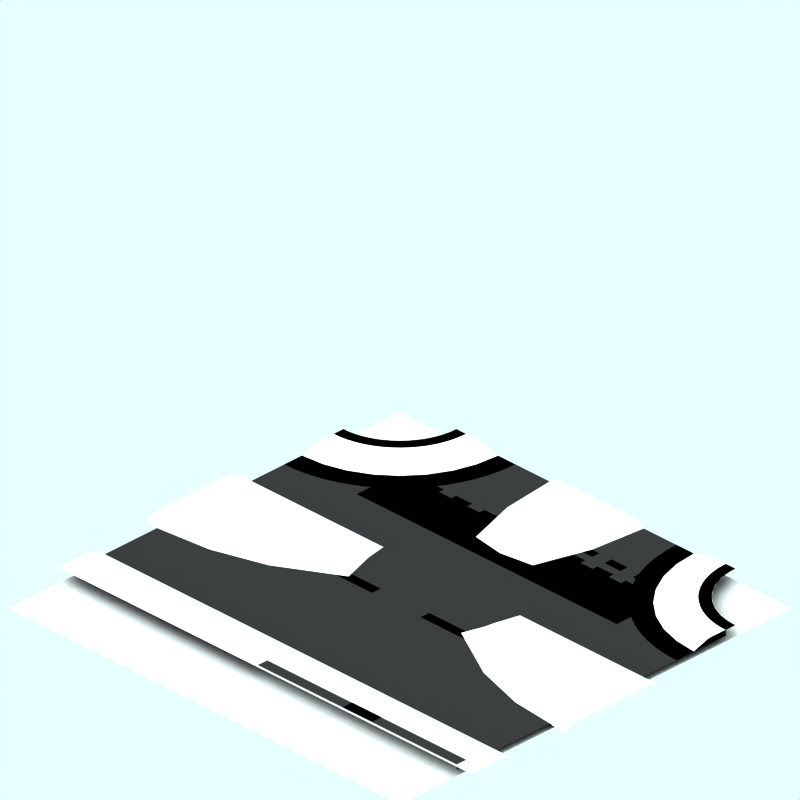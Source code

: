 # Source: new.blend  (saved by Blender 2.42.0; exported with 4.5.12 LTS)
import bpy
from mathutils import Matrix  # noqa: F401  (used for matrix-valued properties, if any)

bpy.ops.wm.read_factory_settings(use_empty=True)
scene = bpy.context.scene
scene.name = 'Scene'

# ---- collections
col_collection_1 = bpy.data.collections.new('Collection 1'); scene.collection.children.link(col_collection_1)
col_collection_2 = bpy.data.collections.new('Collection 2'); scene.collection.children.link(col_collection_2)
col_collection_2.hide_render = True
col_collection_2.hide_viewport = True
col_collection_3 = bpy.data.collections.new('Collection 3'); scene.collection.children.link(col_collection_3)

# ---- materials (node trees are filled in below, after node groups)
mat_snow_001 = bpy.data.materials.new('Snow.001')
mat_snow_001.alpha_threshold = 0.0
mat_snow_001.preview_render_type = 'FLAT'
mat_snow_001.roughness = 0.5
mat_snow_001.line_color = (0.0, 0.0, 0.0, 1.0)
mat_snow = bpy.data.materials.new('Snow')
mat_snow.alpha_threshold = 0.0
mat_snow.preview_render_type = 'FLAT'
mat_snow.roughness = 0.5
mat_snow.line_color = (0.0, 0.0, 0.0, 1.0)
mat_interior = bpy.data.materials.new('Interior')
mat_interior.alpha_threshold = 0.0
mat_interior.preview_render_type = 'CUBE'
mat_interior.diffuse_color = (0.0001, 9.999e-05, 9.999e-05, 1.0)
mat_interior.specular_color = (1.0, 0.9999, 0.9999)
mat_interior.roughness = 0.5
mat_interior.line_color = (0.0, 0.0, 0.0, 1.0)
mat_markiing1 = bpy.data.materials.new('Markiing1')
mat_markiing1.alpha_threshold = 0.0
mat_markiing1.preview_render_type = 'CUBE'
mat_markiing1.diffuse_color = (1.0, 0.9999, 0.9999, 1.0)
mat_markiing1.specular_color = (1.0, 0.9999, 0.9999)
mat_markiing1.roughness = 0.5
mat_markiing1.line_color = (0.0, 0.0, 0.0, 1.0)
mat_pavings = bpy.data.materials.new('Pavings')
mat_pavings.alpha_threshold = 0.0
mat_pavings.preview_render_type = 'CUBE'
mat_pavings.diffuse_color = (0.16, 0.16, 0.16, 1.0)
mat_pavings.specular_color = (1.0, 0.9999, 0.9999)
mat_pavings.roughness = 0.5
mat_pavings.line_color = (0.0, 0.0, 0.0, 1.0)
mat_pavingsdark = bpy.data.materials.new('PavingsDark')
mat_pavingsdark.alpha_threshold = 0.0
mat_pavingsdark.preview_render_type = 'CUBE'
mat_pavingsdark.diffuse_color = (0.16, 0.16, 0.16, 1.0)
mat_pavingsdark.specular_color = (1.0, 0.9999, 0.9999)
mat_pavingsdark.roughness = 0.5
mat_pavingsdark.line_color = (0.0, 0.0, 0.0, 1.0)
mat_tarmac = bpy.data.materials.new('Tarmac')
mat_tarmac.alpha_threshold = 0.0
mat_tarmac.preview_render_type = 'CUBE'
mat_tarmac.diffuse_color = (0.16, 0.16, 0.16, 1.0)
mat_tarmac.specular_color = (1.0, 0.9999, 0.9999)
mat_tarmac.roughness = 0.5
mat_tarmac.line_color = (0.0, 0.0, 0.0, 1.0)
mat_transparent = bpy.data.materials.new('Transparent')
mat_transparent.alpha_threshold = 0.0
mat_transparent.preview_render_type = 'FLAT'
mat_transparent.roughness = 0.5
mat_metal = bpy.data.materials.new('Metal')
mat_metal.alpha_threshold = 0.0
mat_metal.preview_render_type = 'CUBE'
mat_metal.diffuse_color = (0.4649, 0.4648, 0.4648, 1.0)
mat_metal.specular_color = (1.0, 0.9999, 0.9999)
mat_metal.roughness = 0.5
mat_metal.line_color = (0.0, 0.0, 0.0, 1.0)

# ---- material node trees

# ---- world
world_world = bpy.data.worlds.new('World'); scene.world = world_world
world_world.color = (0.9059, 1.0, 1.0)
world_world.use_sun_shadow = False
world_world.sun_shadow_jitter_overblur = 0.0
world_world.cycles.sampling_method = 'MANUAL'
world_world.cycles.sample_map_resolution = 256

# ---- cameras
cam_camera_001 = bpy.data.cameras.new('Camera.001')
cam_camera_001.type = 'ORTHO'
cam_camera_001.passepartout_alpha = 0.2
cam_camera_001.clip_end = 100.0
cam_camera_001.lens = 35.0
cam_camera_001.ortho_scale = 12.0
cam_camera_001.display_size = 5.91
cam_camera_001.show_passepartout = False
cam_camera_001.show_safe_areas = True
cam_camera_001.dof.focus_distance = 0.0
cam_camera_001.dof.aperture_fstop = 128.0

# ---- lights
light_lamp = bpy.data.lights.new('Lamp', 'SUN')
light_lamp.transmission_factor = 0.0
light_lamp.angle = 1.571
light_lamp.energy = 0.028
light_lamp.shadow_buffer_clip_start = 0.5
light_lamp.shadow_soft_size = 1.0
light_lamp.shadow_cascade_max_distance = 1000.0
light_lamp.cycles.use_multiple_importance_sampling = False

# ---- meshes
me_circle_007 = bpy.data.meshes.new('Circle.007')
me_circle_007.from_pydata([(-0.6979, -2.469, 250.0), (-0.9909, -3.435, 250.0), (-1.09, -4.44, 250.0), (-0.5132, -2.546, 250.1), (-0.7949, -3.474, 250.1), (-0.89, -4.44, 250.1), (-0.09, -1.379, 250.0), (0.5179, -1.569, 250.0), (0.9109, -1.635, 250.0), (0.9099, -4.44, 250.0), (-0.09, -1.59, 250.1), (0.3332, -1.646, 250.1), (0.7149, -1.774, 250.1), (0.71, -4.44, 250.1)], [], [(0, 6, 10, 3), (1, 0, 3, 4), (2, 1, 4, 5), (7, 6, 10, 11), (8, 7, 11, 12), (9, 8, 12, 13), (4, 12, 13, 5), (3, 11, 12, 4), (3, 10, 11)])
me_circle_007.materials.append(mat_snow_001)
me_circle_007.use_remesh_preserve_volume = False
me_circle_007.use_remesh_preserve_attributes = False
me_circle_007.use_mirror_vertex_groups = False
me_circle_007.update()
me_circle_005 = bpy.data.meshes.new('Circle.005')
me_circle_005.from_pydata([(-0.6979, -2.089, 250.0), (-0.9909, -3.055, 250.0), (-1.09, -4.06, 250.0), (-0.5132, -2.166, 250.1), (-0.7949, -3.094, 250.1), (-0.89, -4.06, 250.1), (-0.09, -0.999, 250.0), (0.5179, -1.189, 250.0), (0.9109, -1.255, 250.0), (0.9099, -4.06, 250.0), (-0.09, -1.21, 250.1), (0.3332, -1.266, 250.1), (0.7149, -1.394, 250.1), (0.71, -4.06, 250.1)], [], [(0, 6, 10, 3), (1, 0, 3, 4), (2, 1, 4, 5), (7, 6, 10, 11), (8, 7, 11, 12), (9, 8, 12, 13), (4, 12, 13, 5), (3, 11, 12, 4), (3, 10, 11)])
me_circle_005.materials.append(mat_snow_001)
me_circle_005.use_remesh_preserve_volume = False
me_circle_005.use_remesh_preserve_attributes = False
me_circle_005.use_mirror_vertex_groups = False
me_circle_005.update()
me_cube_002 = bpy.data.meshes.new('Cube.002')
me_cube_002.from_pydata([(0.912, 250.0, 4.25), (-1.088, 250.0, 4.25), (-0.888, 250.1, 4.25), (0.712, 250.1, 4.25), (0.712, 250.1, 4.55), (0.912, 250.0, 4.55), (-1.088, 250.0, 4.55), (-0.888, 250.1, 4.55)], [], [(4, 7, 6, 5), (5, 0, 3, 4), (0, 5, 6, 1), (1, 6, 7, 2), (4, 3, 2, 7)])
me_cube_002.materials.append(mat_snow)
me_cube_002.use_remesh_preserve_volume = False
me_cube_002.use_remesh_preserve_attributes = False
me_cube_002.use_mirror_vertex_groups = False
me_cube_002.update()
me_circle_004 = bpy.data.meshes.new('Circle.004')
me_circle_004.from_pydata([(-2.589, -2.589, 250.0), (-2.33, -2.904, 250.0), (-2.138, -3.264, 250.0), (-2.02, -3.654, 250.0), (-1.98, -4.06, 250.0), (-4.06, -1.98, 250.0), (-3.654, -2.02, 250.0), (-3.264, -2.138, 250.0), (-2.904, -2.33, 250.0), (-2.815, -2.815, 250.1), (-2.597, -3.082, 250.1), (-2.434, -3.386, 250.1), (-2.334, -3.717, 250.1), (-2.3, -4.06, 250.1), (-4.06, -2.3, 250.1), (-3.717, -2.334, 250.1), (-3.386, -2.434, 250.1), (-3.082, -2.597, 250.1), (-3.064, -3.394, 250.1), (-3.213, -3.213, 250.1), (-2.953, -3.601, 250.1), (-2.885, -3.826, 250.1), (-2.862, -4.06, 250.1), (-4.06, -2.862, 250.1), (-3.826, -2.885, 250.1), (-3.601, -2.953, 250.1), (-3.394, -3.064, 250.1)], [], [(1, 0, 9, 10), (2, 1, 10, 11), (3, 2, 11, 12), (4, 3, 12, 13), (6, 5, 14, 15), (7, 6, 15, 16), (8, 7, 16, 17), (8, 0, 9, 17), (10, 9, 19, 18), (11, 10, 18, 20), (12, 11, 20, 21), (13, 12, 21, 22), (15, 14, 23, 24), (16, 15, 24, 25), (17, 16, 25, 26), (17, 9, 19, 26)])
me_circle_004.materials.append(mat_snow)
me_circle_004.use_remesh_preserve_volume = False
me_circle_004.use_remesh_preserve_attributes = False
me_circle_004.use_mirror_vertex_groups = False
me_circle_004.update()
me_cube_001 = bpy.data.meshes.new('Cube.001')
me_cube_001.from_pydata([(-2.198, 250.0, -4.2), (-3.098, 250.1, -4.2), (-2.398, 250.1, -4.2), (-2.398, 250.1, 4.55), (-2.198, 250.0, 4.55), (-3.098, 250.1, 4.55)], [], [(4, 0, 2, 3), (3, 2, 1, 5)])
me_cube_001.materials.append(mat_snow)
me_cube_001.use_remesh_preserve_volume = False
me_cube_001.use_remesh_preserve_attributes = False
me_cube_001.use_mirror_vertex_groups = False
me_cube_001.update()
me_plane_010 = bpy.data.meshes.new('Plane.010')
me_plane_010.from_pydata([(-2.841, -2.13, 250.0), (-2.841, -2.13, 250.1), (-2.841, -2.09, 250.0), (-2.841, -2.09, 250.1), (-2.841, -2.07, 250.0), (-2.841, -2.07, 250.1), (-2.841, -2.03, 250.1), (-2.841, -2.03, 250.0), (-2.841, -2.01, 250.1), (-2.841, -2.01, 250.0), (-2.841, -1.97, 250.1), (-2.841, -1.97, 250.0), (-2.841, -1.95, 250.0), (-2.841, -1.95, 250.1), (-2.841, -1.91, 250.0), (-2.841, -1.91, 250.1), (-2.841, -1.89, 250.1), (-2.841, -1.89, 250.0), (-2.841, -1.85, 250.1), (-2.841, -1.85, 250.0), (-2.841, -2.43, 250.0), (-2.841, -2.43, 250.1), (-2.841, -2.39, 250.0), (-2.841, -2.39, 250.1), (-2.841, -2.37, 250.0), (-2.841, -2.37, 250.1), (-2.841, -2.33, 250.1), (-2.841, -2.33, 250.0), (-2.841, -2.31, 250.1), (-2.841, -2.31, 250.0), (-2.841, -2.27, 250.1), (-2.841, -2.27, 250.0), (-2.841, -2.25, 250.0), (-2.841, -2.25, 250.1), (-2.841, -2.21, 250.0), (-2.841, -2.21, 250.1), (-2.841, -2.19, 250.1), (-2.841, -2.19, 250.0), (-2.841, -2.15, 250.1), (-2.841, -2.15, 250.0)], [], [(1, 0, 2, 3), (5, 4, 7, 6), (8, 9, 11, 10), (13, 12, 14, 15), (16, 17, 19, 18), (21, 20, 22, 23), (25, 24, 27, 26), (28, 29, 31, 30), (33, 32, 34, 35), (36, 37, 39, 38)])
me_plane_010.materials.append(mat_interior)
me_plane_010.use_remesh_preserve_volume = False
me_plane_010.use_remesh_preserve_attributes = False
me_plane_010.use_mirror_vertex_groups = False
me_plane_010.update()
me_plane_003 = bpy.data.meshes.new('Plane.003')
me_plane_003.from_pydata([(-2.915, 2.962, 250.0), (-2.915, 2.627, 250.0), (-3.064, 2.627, 250.0), (-3.064, 2.962, 250.0)], [], [(0, 3, 2, 1)])
me_plane_003.materials.append(mat_markiing1)
me_plane_003.use_remesh_preserve_volume = False
me_plane_003.use_remesh_preserve_attributes = False
me_plane_003.use_mirror_vertex_groups = False
me_plane_003.update()
me_circle_001 = bpy.data.meshes.new('Circle.001')
me_circle_001.from_pydata([(-2.659, 4.251, 250.1), (-2.666, 4.113, 250.1), (-2.686, 3.978, 250.1), (-2.719, 3.844, 250.1), (-2.766, 3.715, 250.1), (-2.824, 3.591, 250.1), (-2.895, 3.473, 250.1), (-2.977, 3.363, 250.1), (-3.069, 3.261, 250.1), (-3.171, 3.169, 250.1), (-3.281, 3.087, 250.1), (-3.399, 3.016, 250.1), (-3.523, 2.957, 250.1), (-3.652, 2.911, 250.1), (-3.786, 2.878, 250.1), (-3.922, 2.858, 250.1), (-4.057, 2.853, 250.1), (-2.859, 4.251, 250.1), (-2.864, 4.134, 250.1), (-2.882, 4.017, 250.1), (-2.91, 3.903, 250.1), (-2.95, 3.792, 250.1), (-3.0, 3.686, 250.1), (-3.061, 3.585, 250.1), (-3.131, 3.49, 250.1), (-3.21, 3.403, 250.1), (-3.297, 3.324, 250.1), (-3.392, 3.254, 250.1), (-3.493, 3.193, 250.1), (-3.599, 3.143, 250.1), (-3.71, 3.103, 250.1), (-3.824, 3.075, 250.1), (-3.941, 3.057, 250.1), (-4.057, 3.054, 250.1)], [], [(1, 0, 17, 18), (1, 2, 19, 18), (3, 2, 19, 20), (4, 3, 20, 21), (5, 4, 21, 22), (6, 5, 22, 23), (7, 6, 23, 24), (8, 7, 24, 25), (9, 8, 25, 26), (10, 9, 26, 27), (11, 10, 27, 28), (12, 11, 28, 29), (13, 12, 29, 30), (14, 13, 30, 31), (15, 14, 31, 32), (16, 15, 32, 33)])
me_circle_001.materials.append(mat_pavings)
me_circle_001.use_remesh_preserve_volume = False
me_circle_001.use_remesh_preserve_attributes = False
me_circle_001.use_mirror_vertex_groups = False
me_circle_001.update()
me_circle = bpy.data.meshes.new('Circle')
me_circle.from_pydata([(-2.658, 4.258, 250.0), (-2.665, 4.121, 250.0), (-2.685, 3.985, 250.0), (-2.718, 3.852, 250.0), (-2.765, 3.722, 250.0), (-2.823, 3.598, 250.0), (-2.894, 3.48, 250.0), (-2.976, 3.37, 250.0), (-3.068, 3.268, 250.0), (-3.17, 3.176, 250.0), (-3.28, 3.094, 250.0), (-3.398, 3.023, 250.0), (-3.522, 2.965, 250.0), (-3.652, 2.918, 250.0), (-3.785, 2.885, 250.0), (-3.921, 2.865, 250.0), (-4.056, 2.861, 250.0), (-2.658, 4.258, 250.1), (-2.665, 4.121, 250.1), (-2.685, 3.985, 250.1), (-2.718, 3.852, 250.1), (-2.765, 3.722, 250.1), (-2.823, 3.598, 250.1), (-2.894, 3.48, 250.1), (-2.976, 3.37, 250.1), (-3.068, 3.268, 250.1), (-3.17, 3.176, 250.1), (-3.28, 3.094, 250.1), (-3.398, 3.023, 250.1), (-3.522, 2.965, 250.1), (-3.652, 2.918, 250.1), (-3.785, 2.885, 250.1), (-3.921, 2.865, 250.1), (-4.056, 2.861, 250.1)], [], [(1, 0, 17, 18), (2, 1, 18, 19), (3, 2, 19, 20), (4, 3, 20, 21), (5, 4, 21, 22), (6, 5, 22, 23), (7, 6, 23, 24), (8, 7, 24, 25), (9, 8, 25, 26), (10, 9, 26, 27), (11, 10, 27, 28), (12, 11, 28, 29), (13, 12, 29, 30), (14, 13, 30, 31), (15, 14, 31, 32), (16, 15, 32, 33)])
me_circle.materials.append(mat_pavingsdark)
me_circle.use_remesh_preserve_volume = False
me_circle.use_remesh_preserve_attributes = False
me_circle.use_mirror_vertex_groups = False
me_circle.update()
me_plane_036 = bpy.data.meshes.new('Plane.036')
me_plane_036.from_pydata([(-2.615, -3.038, 250.0), (-2.615, -3.373, 250.0), (-2.764, -3.273, 250.0), (-2.764, -3.038, 250.0)], [], [(0, 3, 2, 1)])
me_plane_036.materials.append(mat_markiing1)
me_plane_036.use_remesh_preserve_volume = False
me_plane_036.use_remesh_preserve_attributes = False
me_plane_036.use_mirror_vertex_groups = False
me_plane_036.update()
me_plane_035 = bpy.data.meshes.new('Plane.035')
me_plane_035.from_pydata([(-2.615, -2.438, 250.0), (-2.615, -2.773, 250.0), (-2.764, -2.773, 250.0), (-2.764, -2.438, 250.0)], [], [(0, 3, 2, 1)])
me_plane_035.materials.append(mat_markiing1)
me_plane_035.use_remesh_preserve_volume = False
me_plane_035.use_remesh_preserve_attributes = False
me_plane_035.use_mirror_vertex_groups = False
me_plane_035.update()
me_plane_034 = bpy.data.meshes.new('Plane.034')
me_plane_034.from_pydata([(-2.615, -1.838, 250.0), (-2.615, -2.173, 250.0), (-2.764, -2.173, 250.0), (-2.764, -1.838, 250.0)], [], [(0, 3, 2, 1)])
me_plane_034.materials.append(mat_markiing1)
me_plane_034.use_remesh_preserve_volume = False
me_plane_034.use_remesh_preserve_attributes = False
me_plane_034.use_mirror_vertex_groups = False
me_plane_034.update()
me_plane_033 = bpy.data.meshes.new('Plane.033')
me_plane_033.from_pydata([(-2.615, -1.238, 250.0), (-2.615, -1.573, 250.0), (-2.764, -1.573, 250.0), (-2.764, -1.238, 250.0)], [], [(0, 3, 2, 1)])
me_plane_033.materials.append(mat_markiing1)
me_plane_033.use_remesh_preserve_volume = False
me_plane_033.use_remesh_preserve_attributes = False
me_plane_033.use_mirror_vertex_groups = False
me_plane_033.update()
me_plane_032 = bpy.data.meshes.new('Plane.032')
me_plane_032.from_pydata([(-2.615, -0.6375, 250.0), (-2.615, -0.973, 250.0), (-2.764, -0.973, 250.0), (-2.764, -0.6375, 250.0)], [], [(0, 3, 2, 1)])
me_plane_032.materials.append(mat_markiing1)
me_plane_032.use_remesh_preserve_volume = False
me_plane_032.use_remesh_preserve_attributes = False
me_plane_032.use_mirror_vertex_groups = False
me_plane_032.update()
me_plane_031 = bpy.data.meshes.new('Plane.031')
me_plane_031.from_pydata([(-2.615, -0.03752, 250.0), (-2.615, -0.373, 250.0), (-2.764, -0.373, 250.0), (-2.764, -0.03752, 250.0)], [], [(0, 3, 2, 1)])
me_plane_031.materials.append(mat_markiing1)
me_plane_031.use_remesh_preserve_volume = False
me_plane_031.use_remesh_preserve_attributes = False
me_plane_031.use_mirror_vertex_groups = False
me_plane_031.update()
me_plane_030 = bpy.data.meshes.new('Plane.030')
me_plane_030.from_pydata([(-2.615, 3.562, 250.0), (-2.615, 3.227, 250.0), (-2.764, 3.227, 250.0), (-2.764, 3.362, 250.0)], [], [(0, 3, 2, 1)])
me_plane_030.materials.append(mat_markiing1)
me_plane_030.use_remesh_preserve_volume = False
me_plane_030.use_remesh_preserve_attributes = False
me_plane_030.use_mirror_vertex_groups = False
me_plane_030.update()
me_plane_028 = bpy.data.meshes.new('Plane.028')
me_plane_028.from_pydata([(-2.615, 2.962, 250.0), (-2.615, 2.627, 250.0), (-2.764, 2.627, 250.0), (-2.764, 2.962, 250.0)], [], [(0, 3, 2, 1)])
me_plane_028.materials.append(mat_markiing1)
me_plane_028.use_remesh_preserve_volume = False
me_plane_028.use_remesh_preserve_attributes = False
me_plane_028.use_mirror_vertex_groups = False
me_plane_028.update()
me_plane_027 = bpy.data.meshes.new('Plane.027')
me_plane_027.from_pydata([(-2.615, 2.362, 250.0), (-2.615, 2.027, 250.0), (-2.764, 2.027, 250.0), (-2.764, 2.362, 250.0)], [], [(0, 3, 2, 1)])
me_plane_027.materials.append(mat_markiing1)
me_plane_027.use_remesh_preserve_volume = False
me_plane_027.use_remesh_preserve_attributes = False
me_plane_027.use_mirror_vertex_groups = False
me_plane_027.update()
me_plane_026 = bpy.data.meshes.new('Plane.026')
me_plane_026.from_pydata([(-2.915, 2.362, 250.0), (-2.915, 2.027, 250.0), (-3.064, 2.027, 250.0), (-3.064, 2.362, 250.0)], [], [(0, 3, 2, 1)])
me_plane_026.materials.append(mat_markiing1)
me_plane_026.use_remesh_preserve_volume = False
me_plane_026.use_remesh_preserve_attributes = False
me_plane_026.use_mirror_vertex_groups = False
me_plane_026.update()
me_plane_025 = bpy.data.meshes.new('Plane.025')
me_plane_025.from_pydata([(-2.915, 1.762, 250.0), (-2.915, 1.427, 250.0), (-3.064, 1.427, 250.0), (-3.064, 1.762, 250.0)], [], [(0, 3, 2, 1)])
me_plane_025.materials.append(mat_markiing1)
me_plane_025.use_remesh_preserve_volume = False
me_plane_025.use_remesh_preserve_attributes = False
me_plane_025.use_mirror_vertex_groups = False
me_plane_025.update()
me_plane_024 = bpy.data.meshes.new('Plane.024')
me_plane_024.from_pydata([(-2.615, 1.762, 250.0), (-2.615, 1.427, 250.0), (-2.764, 1.427, 250.0), (-2.764, 1.762, 250.0)], [], [(0, 3, 2, 1)])
me_plane_024.materials.append(mat_markiing1)
me_plane_024.use_remesh_preserve_volume = False
me_plane_024.use_remesh_preserve_attributes = False
me_plane_024.use_mirror_vertex_groups = False
me_plane_024.update()
me_plane_023 = bpy.data.meshes.new('Plane.023')
me_plane_023.from_pydata([(-2.615, 1.162, 250.0), (-2.615, 0.827, 250.0), (-2.764, 0.827, 250.0), (-2.764, 1.162, 250.0)], [], [(0, 3, 2, 1)])
me_plane_023.materials.append(mat_markiing1)
me_plane_023.use_remesh_preserve_volume = False
me_plane_023.use_remesh_preserve_attributes = False
me_plane_023.use_mirror_vertex_groups = False
me_plane_023.update()
me_plane_022 = bpy.data.meshes.new('Plane.022')
me_plane_022.from_pydata([(-2.915, 1.162, 250.0), (-2.915, 0.827, 250.0), (-3.064, 0.827, 250.0), (-3.064, 1.162, 250.0)], [], [(0, 3, 2, 1)])
me_plane_022.materials.append(mat_markiing1)
me_plane_022.use_remesh_preserve_volume = False
me_plane_022.use_remesh_preserve_attributes = False
me_plane_022.use_mirror_vertex_groups = False
me_plane_022.update()
me_plane_021 = bpy.data.meshes.new('Plane.021')
me_plane_021.from_pydata([(-2.915, 0.5625, 250.0), (-2.915, 0.227, 250.0), (-3.064, 0.227, 250.0), (-3.064, 0.5625, 250.0)], [], [(0, 3, 2, 1)])
me_plane_021.materials.append(mat_markiing1)
me_plane_021.use_remesh_preserve_volume = False
me_plane_021.use_remesh_preserve_attributes = False
me_plane_021.use_mirror_vertex_groups = False
me_plane_021.update()
me_plane_020 = bpy.data.meshes.new('Plane.020')
me_plane_020.from_pydata([(-2.615, 0.5625, 250.0), (-2.615, 0.227, 250.0), (-2.764, 0.227, 250.0), (-2.764, 0.5625, 250.0)], [], [(0, 3, 2, 1)])
me_plane_020.materials.append(mat_markiing1)
me_plane_020.use_remesh_preserve_volume = False
me_plane_020.use_remesh_preserve_attributes = False
me_plane_020.use_mirror_vertex_groups = False
me_plane_020.update()
me_plane_002 = bpy.data.meshes.new('Plane.002')
me_plane_002.from_pydata([(0.1848, 1.662, 250.0), (0.1848, 0.627, 250.0), (0.006005, 0.627, 250.0), (0.006005, 1.662, 250.0)], [], [(0, 3, 2, 1)])
me_plane_002.materials.append(mat_markiing1)
me_plane_002.use_remesh_preserve_volume = False
me_plane_002.use_remesh_preserve_attributes = False
me_plane_002.use_mirror_vertex_groups = False
me_plane_002.update()
me_plane_001 = bpy.data.meshes.new('Plane.001')
me_plane_001.from_pydata([(0.1848, -0.4075, 250.0), (0.1848, -1.443, 250.0), (0.006005, -1.443, 250.0), (0.006005, -0.4075, 250.0)], [], [(0, 3, 2, 1)])
me_plane_001.materials.append(mat_markiing1)
me_plane_001.use_remesh_preserve_volume = False
me_plane_001.use_remesh_preserve_attributes = False
me_plane_001.use_mirror_vertex_groups = False
me_plane_001.update()
me_circle_006 = bpy.data.meshes.new('Circle.006')
me_circle_006.from_pydata([(-2.659, 4.251, 250.0), (-2.666, 4.114, 250.0), (-2.686, 3.978, 250.0), (-2.72, 3.845, 250.0), (-2.766, 3.716, 250.0), (-2.825, 3.591, 250.0), (-2.895, 3.474, 250.0), (-2.977, 3.363, 250.0), (-3.069, 3.261, 250.0), (-3.171, 3.169, 250.0), (-3.282, 3.087, 250.0), (-3.399, 3.017, 250.0), (-3.524, 2.958, 250.0), (-3.653, 2.912, 250.0), (-3.786, 2.878, 250.0), (-3.922, 2.858, 250.0), (-4.058, 2.854, 250.0), (-1.616, 4.249, 250.0), (-1.628, 4.009, 250.0), (-1.663, 3.772, 250.0), (-1.721, 3.539, 250.0), (-1.802, 3.313, 250.0), (-1.905, 3.095, 250.0), (-2.028, 2.889, 250.0), (-2.171, 2.697, 250.0), (-2.332, 2.519, 250.0), (-2.51, 2.357, 250.0), (-2.703, 2.214, 250.0), (-2.909, 2.091, 250.0), (-3.126, 1.988, 250.0), (-3.352, 1.907, 250.0), (-3.585, 1.849, 250.0), (-3.823, 1.814, 250.0), (-4.06, 1.806, 250.0)], [], [(1, 0, 17, 18), (2, 1, 18, 19), (3, 2, 19, 20), (4, 3, 20, 21), (5, 4, 21, 22), (6, 5, 22, 23), (7, 6, 23, 24), (8, 7, 24, 25), (9, 8, 25, 26), (10, 9, 26, 27), (11, 10, 27, 28), (12, 11, 28, 29), (13, 12, 29, 30), (14, 13, 30, 31), (15, 14, 31, 32), (16, 15, 32, 33)])
me_circle_006.materials.append(mat_tarmac)
me_circle_006.use_remesh_preserve_volume = False
me_circle_006.use_remesh_preserve_attributes = False
me_circle_006.use_mirror_vertex_groups = False
me_circle_006.update()
me_circle_002 = bpy.data.meshes.new('Circle.002')
me_circle_002.from_pydata([(-2.659, 4.057, 250.0), (-2.666, 3.92, 250.0), (-2.686, 3.784, 250.0), (-2.72, 3.651, 250.0), (-2.766, 3.521, 250.0), (-2.825, 3.397, 250.0), (-2.895, 3.279, 250.0), (-2.977, 3.169, 250.0), (-3.069, 3.067, 250.0), (-3.171, 2.975, 250.0), (-3.281, 2.893, 250.0), (-3.399, 2.822, 250.0), (-3.523, 2.764, 250.0), (-3.653, 2.717, 250.0), (-3.786, 2.684, 250.0), (-3.922, 2.664, 250.0), (-4.058, 2.66, 250.0), (-1.616, 4.055, 250.0), (-1.627, 3.815, 250.0), (-1.663, 3.577, 250.0), (-1.721, 3.344, 250.0), (-1.802, 3.118, 250.0), (-1.905, 2.901, 250.0), (-2.028, 2.695, 250.0), (-2.171, 2.502, 250.0), (-2.332, 2.324, 250.0), (-2.51, 2.163, 250.0), (-2.703, 2.02, 250.0), (-2.909, 1.897, 250.0), (-3.126, 1.794, 250.0), (-3.352, 1.713, 250.0), (-3.585, 1.655, 250.0), (-3.823, 1.619, 250.0), (-4.06, 1.612, 250.0)], [], [(1, 0, 17, 18), (2, 1, 18, 19), (3, 2, 19, 20), (4, 3, 20, 21), (5, 4, 21, 22), (6, 5, 22, 23), (7, 6, 23, 24), (8, 7, 24, 25), (9, 8, 25, 26), (10, 9, 26, 27), (11, 10, 27, 28), (12, 11, 28, 29), (13, 12, 29, 30), (14, 13, 30, 31), (15, 14, 31, 32), (16, 15, 32, 33)])
me_circle_002.materials.append(mat_tarmac)
me_circle_002.use_remesh_preserve_volume = False
me_circle_002.use_remesh_preserve_attributes = False
me_circle_002.use_mirror_vertex_groups = False
me_circle_002.update()
me_plane_012 = bpy.data.meshes.new('Plane.012')
me_plane_012.from_pydata([(0.1848, -2.478, 250.0), (0.1848, -3.513, 250.0), (0.006007, -3.513, 250.0), (0.006007, -2.478, 250.0)], [], [(0, 3, 2, 1)])
me_plane_012.materials.append(mat_markiing1)
me_plane_012.use_remesh_preserve_volume = False
me_plane_012.use_remesh_preserve_attributes = False
me_plane_012.use_mirror_vertex_groups = False
me_plane_012.update()
me_plane_011 = bpy.data.meshes.new('Plane.011')
me_plane_011.from_pydata([(0.1848, 3.732, 250.0), (0.1848, 2.697, 250.0), (0.006007, 2.697, 250.0), (0.006007, 3.732, 250.0)], [], [(0, 3, 2, 1)])
me_plane_011.materials.append(mat_markiing1)
me_plane_011.use_remesh_preserve_volume = False
me_plane_011.use_remesh_preserve_attributes = False
me_plane_011.use_mirror_vertex_groups = False
me_plane_011.update()
me_plane_006 = bpy.data.meshes.new('Plane.006')
me_plane_006.from_pydata([(2.85, 4.25, 250.0), (2.85, -4.06, 250.0), (-2.66, -4.06, 250.0), (-2.66, 4.25, 250.0)], [], [(0, 3, 2, 1)])
me_plane_006.materials.append(mat_tarmac)
me_plane_006.use_remesh_preserve_volume = False
me_plane_006.use_remesh_preserve_attributes = False
me_plane_006.use_mirror_vertex_groups = False
me_plane_006.update()
me_plane_005 = bpy.data.meshes.new('Plane.005')
me_plane_005.from_pydata([(4.25, 4.06, 249.9), (4.25, -4.25, 249.9), (-4.06, -4.25, 249.9), (-4.06, 4.06, 249.9)], [], [(0, 3, 2, 1)])
me_plane_005.materials.append(mat_transparent)
me_plane_005.use_remesh_preserve_volume = False
me_plane_005.use_remesh_preserve_attributes = False
me_plane_005.use_mirror_vertex_groups = False
me_plane_005.update()
me_plane_004 = bpy.data.meshes.new('Plane.004')
me_plane_004.from_pydata([(0.1822, 3.542, 250.0), (0.1822, 2.607, 250.0), (0.003417, 2.607, 250.0), (0.003417, 3.542, 250.0)], [], [(0, 3, 2, 1)])
me_plane_004.materials.append(mat_markiing1)
me_plane_004.use_remesh_preserve_volume = False
me_plane_004.use_remesh_preserve_attributes = False
me_plane_004.use_mirror_vertex_groups = False
me_plane_004.update()
me_plane = bpy.data.meshes.new('Plane')
me_plane.from_pydata([(2.848, 4.059, 250.0), (2.848, 1.749, 250.0), (-2.662, 1.749, 250.0), (-2.662, 4.059, 250.0)], [], [(0, 3, 2, 1)])
me_plane.materials.append(mat_tarmac)
me_plane.use_remesh_preserve_volume = False
me_plane.use_remesh_preserve_attributes = False
me_plane.use_mirror_vertex_groups = False
me_plane.update()
me_circle_011 = bpy.data.meshes.new('Circle.011')
me_circle_011.from_pydata([(-2.661, 4.058, 250.0), (-2.668, 3.921, 250.0), (-2.688, 3.785, 250.0), (-2.721, 3.652, 250.0), (-2.767, 3.523, 250.0), (-2.826, 3.398, 250.0), (-2.897, 3.281, 250.0), (-2.979, 3.17, 250.0), (-3.071, 3.069, 250.0), (-3.173, 2.976, 250.0), (-3.283, 2.894, 250.0), (-3.401, 2.824, 250.0), (-3.525, 2.765, 250.0), (-3.654, 2.719, 250.0), (-3.788, 2.685, 250.0), (-3.923, 2.665, 250.0), (-4.059, 2.661, 250.0), (-2.661, 4.058, 250.1), (-2.668, 3.921, 250.1), (-2.688, 3.785, 250.1), (-2.721, 3.652, 250.1), (-2.767, 3.523, 250.1), (-2.826, 3.398, 250.1), (-2.897, 3.281, 250.1), (-2.979, 3.17, 250.1), (-3.071, 3.069, 250.1), (-3.173, 2.976, 250.1), (-3.283, 2.894, 250.1), (-3.401, 2.824, 250.1), (-3.525, 2.765, 250.1), (-3.654, 2.719, 250.1), (-3.788, 2.685, 250.1), (-3.923, 2.665, 250.1), (-4.059, 2.661, 250.1)], [], [(1, 0, 17, 18), (2, 1, 18, 19), (3, 2, 19, 20), (4, 3, 20, 21), (5, 4, 21, 22), (6, 5, 22, 23), (7, 6, 23, 24), (8, 7, 24, 25), (9, 8, 25, 26), (10, 9, 26, 27), (11, 10, 27, 28), (12, 11, 28, 29), (13, 12, 29, 30), (14, 13, 30, 31), (15, 14, 31, 32), (16, 15, 32, 33)])
me_circle_011.materials.append(mat_pavingsdark)
me_circle_011.use_remesh_preserve_volume = False
me_circle_011.use_remesh_preserve_attributes = False
me_circle_011.use_mirror_vertex_groups = False
me_circle_011.update()
me_circle_010 = bpy.data.meshes.new('Circle.010')
me_circle_010.from_pydata([(-2.661, 4.058, 250.1), (-2.668, 3.921, 250.1), (-2.688, 3.785, 250.1), (-2.721, 3.652, 250.1), (-2.767, 3.523, 250.1), (-2.826, 3.398, 250.1), (-2.897, 3.281, 250.1), (-2.979, 3.17, 250.1), (-3.071, 3.069, 250.1), (-3.173, 2.976, 250.1), (-3.283, 2.894, 250.1), (-3.401, 2.824, 250.1), (-3.525, 2.765, 250.1), (-3.654, 2.719, 250.1), (-3.788, 2.685, 250.1), (-3.923, 2.665, 250.1), (-4.059, 2.661, 250.1), (-2.861, 4.059, 250.1), (-2.866, 3.941, 250.1), (-2.884, 3.825, 250.1), (-2.912, 3.711, 250.1), (-2.952, 3.6, 250.1), (-3.002, 3.493, 250.1), (-3.063, 3.392, 250.1), (-3.133, 3.298, 250.1), (-3.212, 3.211, 250.1), (-3.299, 3.132, 250.1), (-3.394, 3.061, 250.1), (-3.495, 3.001, 250.1), (-3.601, 2.951, 250.1), (-3.712, 2.911, 250.1), (-3.826, 2.882, 250.1), (-3.943, 2.865, 250.1), (-4.059, 2.861, 250.1)], [], [(1, 0, 17, 18), (1, 2, 19, 18), (3, 2, 19, 20), (4, 3, 20, 21), (5, 4, 21, 22), (6, 5, 22, 23), (7, 6, 23, 24), (8, 7, 24, 25), (9, 8, 25, 26), (10, 9, 26, 27), (11, 10, 27, 28), (12, 11, 28, 29), (13, 12, 29, 30), (14, 13, 30, 31), (15, 14, 31, 32), (16, 15, 32, 33)])
me_circle_010.materials.append(mat_pavings)
me_circle_010.use_remesh_preserve_volume = False
me_circle_010.use_remesh_preserve_attributes = False
me_circle_010.use_mirror_vertex_groups = False
me_circle_010.update()
me_plane_007 = bpy.data.meshes.new('Plane.007')
me_plane_007.from_pydata([(-2.851, -4.25, 250.0), (-2.851, 4.06, 250.0), (-2.851, -4.25, 250.1), (-2.851, 4.06, 250.1), (-3.051, -4.25, 250.1), (-3.051, -4.25, 250.0)], [], [(0, 1, 3, 2), (0, 2, 4, 5)])
me_plane_007.materials.append(mat_pavingsdark)
me_plane_007.use_remesh_preserve_volume = False
me_plane_007.use_remesh_preserve_attributes = False
me_plane_007.use_mirror_vertex_groups = False
me_plane_007.update()
me_plane_014 = bpy.data.meshes.new('Plane.014')
me_plane_014.from_pydata([(-2.841, 1.85, 250.0), (-2.841, 1.87, 250.0), (-2.841, 1.85, 250.1), (-2.841, 1.87, 250.1), (-3.041, 1.85, 250.1), (-3.041, 1.87, 250.1), (-2.841, 1.91, 250.0), (-2.841, 1.91, 250.1), (-3.041, 1.91, 250.1), (-2.841, 1.93, 250.0), (-2.841, 1.93, 250.1), (-3.041, 1.93, 250.1), (-2.841, 1.97, 250.1), (-2.841, 1.97, 250.0), (-3.041, 1.97, 250.1), (-2.841, 1.99, 250.1), (-2.841, 1.99, 250.0), (-3.041, 1.99, 250.1), (-2.841, 2.03, 250.1), (-2.841, 2.03, 250.0), (-3.041, 2.03, 250.1), (-2.841, 2.05, 250.0), (-2.841, 2.05, 250.1), (-3.041, 2.05, 250.1), (-2.841, 2.09, 250.0), (-2.841, 2.09, 250.1), (-3.041, 2.09, 250.1), (-2.841, 2.11, 250.1), (-2.841, 2.11, 250.0), (-3.041, 2.11, 250.1), (-2.841, 2.15, 250.1), (-2.841, 2.15, 250.0), (-3.041, 2.15, 250.1), (-2.841, 2.17, 250.1), (-2.841, 2.17, 250.0), (-3.041, 2.17, 250.1), (-2.841, 1.55, 250.0), (-2.841, 1.57, 250.0), (-2.841, 1.55, 250.1), (-2.841, 1.57, 250.1), (-3.041, 1.55, 250.1), (-3.041, 1.57, 250.1), (-2.841, 1.61, 250.0), (-2.841, 1.61, 250.1), (-3.041, 1.61, 250.1), (-2.841, 1.63, 250.0), (-2.841, 1.63, 250.1), (-3.041, 1.63, 250.1), (-2.841, 1.67, 250.1), (-2.841, 1.67, 250.0), (-3.041, 1.67, 250.1), (-2.841, 1.69, 250.1), (-2.841, 1.69, 250.0), (-3.041, 1.69, 250.1), (-2.841, 1.73, 250.1), (-2.841, 1.73, 250.0), (-3.041, 1.73, 250.1), (-2.841, 1.75, 250.0), (-2.841, 1.75, 250.1), (-3.041, 1.75, 250.1), (-2.841, 1.79, 250.0), (-2.841, 1.79, 250.1), (-3.041, 1.79, 250.1), (-2.841, 1.81, 250.1), (-2.841, 1.81, 250.0), (-3.041, 1.81, 250.1), (-2.841, 1.85, 250.1), (-2.841, 1.85, 250.0), (-3.041, 1.85, 250.1), (-2.841, 1.87, 250.1), (-2.841, 1.87, 250.0), (-3.041, 1.87, 250.1)], [], [(0, 1, 3, 2), (2, 3, 5, 4), (5, 3, 7, 8), (7, 6, 9, 10), (8, 7, 10, 11), (11, 10, 12, 14), (12, 13, 16, 15), (14, 12, 15, 17), (17, 15, 18, 20), (18, 19, 21, 22), (20, 18, 22, 23), (23, 22, 25, 26), (25, 24, 28, 27), (26, 25, 27, 29), (29, 27, 30, 32), (30, 31, 34, 33), (32, 30, 33, 35), (36, 37, 39, 38), (38, 39, 41, 40), (41, 39, 43, 44), (43, 42, 45, 46), (44, 43, 46, 47), (47, 46, 48, 50), (48, 49, 52, 51), (50, 48, 51, 53), (53, 51, 54, 56), (54, 55, 57, 58), (56, 54, 58, 59), (59, 58, 61, 62), (61, 60, 64, 63), (62, 61, 63, 65), (65, 63, 66, 68), (66, 67, 70, 69), (68, 66, 69, 71)])
me_plane_014.materials.append(mat_metal)
me_plane_014.use_remesh_preserve_volume = False
me_plane_014.use_remesh_preserve_attributes = False
me_plane_014.use_mirror_vertex_groups = False
me_plane_014.update()
me_plane_008 = bpy.data.meshes.new('Plane.008')
me_plane_008.from_pydata([(-2.841, -2.15, 250.0), (-2.841, -2.13, 250.0), (-2.841, -2.15, 250.1), (-2.841, -2.13, 250.1), (-3.041, -2.15, 250.1), (-3.041, -2.13, 250.1), (-2.841, -2.09, 250.0), (-2.841, -2.09, 250.1), (-3.041, -2.09, 250.1), (-2.841, -2.07, 250.0), (-2.841, -2.07, 250.1), (-3.041, -2.07, 250.1), (-2.841, -2.03, 250.1), (-2.841, -2.03, 250.0), (-3.041, -2.03, 250.1), (-2.841, -2.01, 250.1), (-2.841, -2.01, 250.0), (-3.041, -2.01, 250.1), (-2.841, -1.97, 250.1), (-2.841, -1.97, 250.0), (-3.041, -1.97, 250.1), (-2.841, -1.95, 250.0), (-2.841, -1.95, 250.1), (-3.041, -1.95, 250.1), (-2.841, -1.91, 250.0), (-2.841, -1.91, 250.1), (-3.041, -1.91, 250.1), (-2.841, -1.89, 250.1), (-2.841, -1.89, 250.0), (-3.041, -1.89, 250.1), (-2.841, -1.85, 250.1), (-2.841, -1.85, 250.0), (-3.041, -1.85, 250.1), (-2.841, -1.83, 250.1), (-2.841, -1.83, 250.0), (-3.041, -1.83, 250.1), (-2.841, -2.45, 250.0), (-2.841, -2.43, 250.0), (-2.841, -2.45, 250.1), (-2.841, -2.43, 250.1), (-3.041, -2.45, 250.1), (-3.041, -2.43, 250.1), (-2.841, -2.39, 250.0), (-2.841, -2.39, 250.1), (-3.041, -2.39, 250.1), (-2.841, -2.37, 250.0), (-2.841, -2.37, 250.1), (-3.041, -2.37, 250.1), (-2.841, -2.33, 250.1), (-2.841, -2.33, 250.0), (-3.041, -2.33, 250.1), (-2.841, -2.31, 250.1), (-2.841, -2.31, 250.0), (-3.041, -2.31, 250.1), (-2.841, -2.27, 250.1), (-2.841, -2.27, 250.0), (-3.041, -2.27, 250.1), (-2.841, -2.25, 250.0), (-2.841, -2.25, 250.1), (-3.041, -2.25, 250.1), (-2.841, -2.21, 250.0), (-2.841, -2.21, 250.1), (-3.041, -2.21, 250.1), (-2.841, -2.19, 250.1), (-2.841, -2.19, 250.0), (-3.041, -2.19, 250.1), (-2.841, -2.15, 250.1), (-2.841, -2.15, 250.0), (-3.041, -2.15, 250.1), (-2.841, -2.13, 250.1), (-2.841, -2.13, 250.0), (-3.041, -2.13, 250.1)], [], [(0, 1, 3, 2), (2, 3, 5, 4), (5, 3, 7, 8), (7, 6, 9, 10), (8, 7, 10, 11), (11, 10, 12, 14), (12, 13, 16, 15), (14, 12, 15, 17), (17, 15, 18, 20), (18, 19, 21, 22), (20, 18, 22, 23), (23, 22, 25, 26), (25, 24, 28, 27), (26, 25, 27, 29), (29, 27, 30, 32), (30, 31, 34, 33), (32, 30, 33, 35), (36, 37, 39, 38), (38, 39, 41, 40), (41, 39, 43, 44), (43, 42, 45, 46), (44, 43, 46, 47), (47, 46, 48, 50), (48, 49, 52, 51), (50, 48, 51, 53), (53, 51, 54, 56), (54, 55, 57, 58), (56, 54, 58, 59), (59, 58, 61, 62), (61, 60, 64, 63), (62, 61, 63, 65), (65, 63, 66, 68), (66, 67, 70, 69), (68, 66, 69, 71)])
me_plane_008.materials.append(mat_metal)
me_plane_008.use_remesh_preserve_volume = False
me_plane_008.use_remesh_preserve_attributes = False
me_plane_008.use_mirror_vertex_groups = False
me_plane_008.update()
me_plane_009 = bpy.data.meshes.new('Plane.009')
me_plane_009.from_pydata([(-2.841, 1.87, 250.0), (-2.841, 1.87, 250.1), (-2.841, 1.91, 250.0), (-2.841, 1.91, 250.1), (-2.841, 1.93, 250.0), (-2.841, 1.93, 250.1), (-2.841, 1.97, 250.1), (-2.841, 1.97, 250.0), (-2.841, 1.99, 250.1), (-2.841, 1.99, 250.0), (-2.841, 2.03, 250.1), (-2.841, 2.03, 250.0), (-2.841, 2.05, 250.0), (-2.841, 2.05, 250.1), (-2.841, 2.09, 250.0), (-2.841, 2.09, 250.1), (-2.841, 2.11, 250.1), (-2.841, 2.11, 250.0), (-2.841, 2.15, 250.1), (-2.841, 2.15, 250.0), (-2.841, 1.57, 250.0), (-2.841, 1.57, 250.1), (-2.841, 1.61, 250.0), (-2.841, 1.61, 250.1), (-2.841, 1.63, 250.0), (-2.841, 1.63, 250.1), (-2.841, 1.67, 250.1), (-2.841, 1.67, 250.0), (-2.841, 1.69, 250.1), (-2.841, 1.69, 250.0), (-2.841, 1.73, 250.1), (-2.841, 1.73, 250.0), (-2.841, 1.75, 250.0), (-2.841, 1.75, 250.1), (-2.841, 1.79, 250.0), (-2.841, 1.79, 250.1), (-2.841, 1.81, 250.1), (-2.841, 1.81, 250.0), (-2.841, 1.85, 250.1), (-2.841, 1.85, 250.0)], [], [(1, 0, 2, 3), (5, 4, 7, 6), (8, 9, 11, 10), (13, 12, 14, 15), (16, 17, 19, 18), (21, 20, 22, 23), (25, 24, 27, 26), (28, 29, 31, 30), (33, 32, 34, 35), (36, 37, 39, 38)])
me_plane_009.materials.append(mat_interior)
me_plane_009.use_remesh_preserve_volume = False
me_plane_009.use_remesh_preserve_attributes = False
me_plane_009.use_mirror_vertex_groups = False
me_plane_009.update()
me_plane_013 = bpy.data.meshes.new('Plane.013')
me_plane_013.from_pydata([(-2.851, -4.25, 250.1), (-2.851, 4.06, 250.1), (-3.051, -4.25, 250.1), (-3.051, 4.06, 250.1)], [], [(0, 1, 3, 2)])
me_plane_013.materials.append(mat_pavings)
me_plane_013.use_remesh_preserve_volume = False
me_plane_013.use_remesh_preserve_attributes = False
me_plane_013.use_mirror_vertex_groups = False
me_plane_013.update()
me_cube = bpy.data.meshes.new('Cube')
me_cube.from_pydata([(0.912, 250.0, 4.06), (-1.088, 250.0, 4.06), (-0.888, 250.1, 4.06), (0.712, 250.1, 4.06), (0.712, 250.1, 4.36), (0.912, 250.0, 4.36), (-1.088, 250.0, 4.36), (-0.888, 250.1, 4.36)], [], [(4, 7, 6, 5), (5, 0, 3, 4), (0, 5, 6, 1), (1, 6, 7, 2), (4, 3, 2, 7)])
me_cube.materials.append(mat_snow)
me_cube.use_remesh_preserve_volume = False
me_cube.use_remesh_preserve_attributes = False
me_cube.use_mirror_vertex_groups = False
me_cube.update()
me_circle_003 = bpy.data.meshes.new('Circle.003')
me_circle_003.from_pydata([(-2.779, -2.589, 250.0), (-2.52, -2.904, 250.0), (-2.328, -3.264, 250.0), (-2.21, -3.654, 250.0), (-2.17, -4.06, 250.0), (-4.25, -1.98, 250.0), (-3.844, -2.02, 250.0), (-3.454, -2.138, 250.0), (-3.094, -2.33, 250.0), (-3.005, -2.815, 250.1), (-2.787, -3.082, 250.1), (-2.624, -3.386, 250.1), (-2.524, -3.717, 250.1), (-2.49, -4.06, 250.1), (-4.25, -2.3, 250.1), (-3.907, -2.334, 250.1), (-3.576, -2.434, 250.1), (-3.272, -2.597, 250.1), (-3.254, -3.394, 250.1), (-3.403, -3.213, 250.1), (-3.143, -3.601, 250.1), (-3.075, -3.826, 250.1), (-3.052, -4.06, 250.1), (-4.25, -2.862, 250.1), (-4.016, -2.885, 250.1), (-3.791, -2.953, 250.1), (-3.584, -3.064, 250.1)], [], [(1, 0, 9, 10), (2, 1, 10, 11), (3, 2, 11, 12), (4, 3, 12, 13), (6, 5, 14, 15), (7, 6, 15, 16), (8, 7, 16, 17), (8, 0, 9, 17), (10, 9, 19, 18), (11, 10, 18, 20), (12, 11, 20, 21), (13, 12, 21, 22), (15, 14, 23, 24), (16, 15, 24, 25), (17, 16, 25, 26), (17, 9, 19, 26)])
me_circle_003.materials.append(mat_snow)
me_circle_003.use_remesh_preserve_volume = False
me_circle_003.use_remesh_preserve_attributes = False
me_circle_003.use_mirror_vertex_groups = False
me_circle_003.update()
me_circle_020 = bpy.data.meshes.new('Circle.020')
me_circle_020.from_pydata([(-0.7179, -2.099, 250.0), (-1.011, -3.065, 250.0), (-1.11, -4.07, 250.0), (-0.5332, -2.176, 250.1), (-0.8149, -3.104, 250.1), (-0.91, -4.07, 250.1), (-0.11, -2.009, 250.0), (0.4979, -2.099, 250.0), (0.7909, -3.065, 250.0), (0.8899, -4.07, 250.0), (-0.11, -2.12, 250.1), (0.3132, -2.176, 250.1), (0.5949, -3.104, 250.1), (0.69, -4.07, 250.1)], [], [(0, 6, 10, 3), (1, 0, 3, 4), (2, 1, 4, 5), (7, 6, 10, 11), (8, 7, 11, 12), (9, 8, 12, 13), (4, 12, 13, 5), (3, 11, 12, 4), (3, 10, 11)])
me_circle_020.materials.append(mat_snow_001)
me_circle_020.use_remesh_preserve_volume = False
me_circle_020.use_remesh_preserve_attributes = False
me_circle_020.use_mirror_vertex_groups = False
me_circle_020.update()
me_sphere = bpy.data.meshes.new('Sphere')
me_sphere.from_pydata([(-1.333e-06, 1.25e-06, 31.62), (-22.88, 16.62, 14.14), (8.74, 26.9, 14.14), (28.28, 4.856e-07, 14.14), (-8.74, 26.9, -14.14), (22.88, 16.62, -14.14), (-28.28, -7.508e-07, -14.14), (1.432e-06, -1.515e-06, -31.62), (-13.45, 9.772, 26.9), (5.137, 15.81, 26.9), (-8.313, 25.58, 16.63), (-26.9, 5.941e-07, 16.63), (16.63, 1.043e-06, 26.9), (21.76, 15.81, 16.63), (-30.08, 9.772, -1.941e-06), (-18.59, 25.58, -2.13e-06), (4.973e-08, 31.62, -1.581e-06), (18.59, 25.58, -5.047e-07), (30.08, 9.772, 6.886e-07), (-21.76, 15.81, -16.63), (8.313, 25.58, -16.63), (26.9, -8.593e-07, -16.63), (-16.63, -1.308e-06, -26.9), (-5.137, 15.81, -26.9), (13.45, 9.772, -26.9), (-24.33, 17.68, -2.035e-06), (-20.73, 21.1, 7.071), (-21.46, 21.63, -2.082e-06), (-19.66, 23.34, 3.536), (-22.53, 19.39, 3.536), (-22.9, 19.65, -2.059e-06), (-20.02, 23.61, -2.106e-06), (-20.2, 22.22, 5.303), (-19.12, 24.46, 1.768), (-21.63, 20.25, 5.303), (-23.43, 18.53, 1.768), (-20.56, 22.49, 1.768), (-21.1, 21.37, 3.536), (-22.0, 20.51, 1.768), (-22.18, 20.64, -2.071e-06), (-20.74, 22.62, -2.094e-06), (-19.93, 22.78, 4.419), (-19.39, 23.9, 2.652), (-22.08, 19.82, 4.419), (-22.98, 18.96, 2.652), (-21.01, 22.06, 0.8839), (-20.11, 22.92, 2.652), (-21.82, 20.38, 3.536), (-20.38, 22.36, 3.536), (-21.73, 21.07, 0.8839), (-22.26, 19.95, 2.652), (-20.29, 23.05, 0.8839), (-19.57, 24.04, 0.8839), (-19.84, 23.48, 1.768), (-20.83, 21.93, 2.652), (-21.55, 20.94, 2.652), (-21.28, 21.5, 1.768), (-23.16, 19.09, 0.8839), (-22.45, 20.08, 0.8839), (-22.71, 19.52, 1.768), (-21.37, 20.81, 4.419), (-20.65, 21.8, 4.419), (-20.92, 21.24, 5.303), (-6.725, 4.886, 29.26), (-18.17, 13.2, 20.52), (2.569, 7.906, 29.26), (6.939, 21.36, 20.52), (0.2137, 26.24, 15.38), (-15.6, 21.1, 15.38), (-24.89, 8.312, 15.38), (-29.18, 4.886, -7.071), (-26.48, 13.2, 7.071), (-13.66, 26.24, -7.071), (4.37, 29.26, 7.071), (-4.37, 29.26, -7.071), (13.66, 26.24, 7.071), (20.73, 21.1, -7.071), (-25.02, 7.906, -15.38), (-15.25, 21.36, -15.38), (-0.2137, 26.24, -15.38), (15.6, 21.1, -15.38), (-22.45, -1.03e-06, -20.52), (-8.313, -1.412e-06, -29.26), (-6.939, 21.36, -20.52), (-2.569, 7.906, -29.26), (18.17, 13.2, -20.52), (6.725, 4.886, -29.26), (-10.88, 17.68, 21.76), (-4.156, 12.79, 26.9), (-1.588, 20.7, 21.76), (-20.17, 4.886, 21.76), (-28.49, 4.886, 8.313), (-4.156, 28.6, 8.313), (-13.45, 25.58, 8.313), (-9.294, 28.6, -1.855e-06), (-25.92, 12.79, -8.313), (-20.17, 20.7, -8.313), (4.156, 28.6, -8.313), (9.294, 28.6, -1.043e-06), (13.45, 25.58, -8.313), (-13.45, 15.81, -21.76), (-19.19, 7.906, -21.76), (-10.88, 7.906, -26.9), (10.88, 17.68, -21.76), (1.588, 20.7, -21.76), (4.156, 12.79, -26.9), (-19.08, 24.81, 0.4419)], [], [(9, 13, 12), (3, 12, 13), (18, 3, 13), (13, 17, 18), (21, 18, 5), (30, 25, 19), (26, 32, 10), (25, 35, 1), (34, 26, 1), (31, 40, 19), (40, 27, 19), (27, 39, 19), (39, 30, 19), (32, 41, 10), (41, 28, 10), (28, 42, 10), (42, 33, 10), (51, 36, 45), (45, 40, 51), (31, 51, 40), (40, 45, 27), (51, 31, 52), (52, 53, 51), (36, 51, 53), (53, 52, 33), (42, 28, 46), (46, 53, 42), (33, 42, 53), (53, 46, 36), (54, 36, 46), (46, 48, 54), (37, 54, 48), (48, 46, 28), (54, 37, 55), (55, 56, 54), (36, 54, 56), (56, 55, 38), (49, 27, 45), (45, 56, 49), (38, 49, 56), (56, 45, 36), (50, 38, 55), (55, 47, 50), (29, 50, 47), (47, 55, 37), (30, 57, 25), (57, 35, 25), (57, 30, 58), (58, 59, 57), (35, 57, 59), (59, 58, 38), (50, 29, 44), (44, 59, 50), (38, 50, 59), (59, 44, 35), (49, 38, 58), (58, 39, 49), (27, 49, 39), (39, 58, 30), (60, 34, 43), (43, 47, 60), (37, 60, 47), (47, 43, 29), (60, 37, 61), (61, 62, 60), (34, 60, 62), (62, 61, 32), (34, 62, 26), (62, 32, 26), (41, 32, 61), (61, 48, 41), (28, 41, 48), (48, 61, 37), (35, 44, 1), (44, 29, 1), (29, 43, 1), (43, 34, 1), (68, 10, 87), (87, 64, 68), (1, 68, 64), (64, 87, 8), (88, 8, 87), (87, 89, 88), (9, 88, 89), (89, 87, 10), (67, 2, 66), (66, 89, 67), (10, 67, 89), (89, 66, 9), (88, 9, 65), (65, 63, 88), (8, 88, 63), (65, 0, 63), (90, 11, 69), (69, 64, 90), (8, 90, 64), (64, 69, 1), (9, 66, 13), (66, 2, 13), (0, 65, 12), (65, 9, 12), (91, 14, 71), (71, 69, 91), (11, 91, 69), (69, 71, 1), (92, 16, 73), (73, 67, 92), (10, 92, 67), (67, 73, 2), (92, 10, 93), (93, 94, 92), (16, 92, 94), (94, 93, 15), (72, 4, 74), (74, 94, 72), (15, 72, 94), (94, 74, 16), (17, 76, 18), (76, 5, 18), (2, 75, 13), (75, 17, 13), (77, 19, 95), (95, 70, 77), (6, 77, 70), (70, 95, 14), (78, 4, 72), (72, 96, 78), (19, 78, 96), (96, 72, 15), (79, 20, 97), (97, 74, 79), (4, 79, 74), (74, 97, 16), (98, 16, 97), (97, 99, 98), (17, 98, 99), (99, 97, 20), (80, 5, 76), (76, 99, 80), (20, 80, 99), (99, 76, 17), (98, 17, 75), (75, 73, 98), (16, 98, 73), (73, 75, 2), (100, 23, 83), (83, 78, 100), (19, 100, 78), (78, 83, 4), (100, 19, 101), (101, 102, 100), (23, 100, 102), (102, 101, 22), (82, 7, 84), (84, 102, 82), (22, 82, 102), (102, 84, 23), (81, 22, 101), (101, 77, 81), (6, 81, 77), (77, 101, 19), (103, 24, 85), (85, 80, 103), (20, 103, 80), (80, 85, 5), (103, 20, 104), (104, 105, 103), (24, 103, 105), (105, 104, 23), (84, 7, 86), (86, 105, 84), (23, 84, 105), (105, 86, 24), (83, 23, 104), (104, 79, 83), (4, 83, 79), (79, 104, 20), (5, 85, 21), (85, 24, 21), (14, 95, 25), (95, 19, 25), (1, 71, 25), (71, 14, 25), (10, 68, 26), (68, 1, 26), (19, 96, 31), (96, 15, 31), (15, 93, 33), (93, 10, 33), (52, 106, 33), (106, 15, 33), (15, 106, 31), (106, 52, 31)])
me_sphere.use_remesh_preserve_volume = False
me_sphere.use_remesh_preserve_attributes = False
me_sphere.use_mirror_vertex_groups = False
me_sphere.update()

# ---- objects
ob_circle_009 = bpy.data.objects.new('Circle.009', me_circle_007)
ob_circle_007 = bpy.data.objects.new('Circle.007', me_circle_005)
ob_cube_002 = bpy.data.objects.new('Cube.002', me_cube_002)
ob_circle_005 = bpy.data.objects.new('Circle.005', me_circle_004)
ob_cube_001 = bpy.data.objects.new('Cube.001', me_cube_001)
ob_plane_029 = bpy.data.objects.new('Plane.029', me_plane_010)
ob_plane_021 = bpy.data.objects.new('Plane.021', me_plane_003)
ob_circle_003 = bpy.data.objects.new('Circle.003', me_circle_001)
ob_circle_001 = bpy.data.objects.new('Circle.001', me_circle)
ob_plane_025 = bpy.data.objects.new('Plane.025', me_plane_036)
ob_plane_024 = bpy.data.objects.new('Plane.024', me_plane_035)
ob_plane_023 = bpy.data.objects.new('Plane.023', me_plane_034)
ob_plane_014 = bpy.data.objects.new('Plane.014', me_plane_033)
ob_plane_013 = bpy.data.objects.new('Plane.013', me_plane_032)
ob_plane_010 = bpy.data.objects.new('Plane.010', me_plane_031)
ob_plane_022 = bpy.data.objects.new('Plane.022', me_plane_030)
ob_plane_020 = bpy.data.objects.new('Plane.020', me_plane_028)
ob_plane_019 = bpy.data.objects.new('Plane.019', me_plane_027)
ob_plane_018 = bpy.data.objects.new('Plane.018', me_plane_026)
ob_plane_017 = bpy.data.objects.new('Plane.017', me_plane_025)
ob_plane_016 = bpy.data.objects.new('Plane.016', me_plane_024)
ob_plane_007 = bpy.data.objects.new('Plane.007', me_plane_023)
ob_plane_006 = bpy.data.objects.new('Plane.006', me_plane_022)
ob_plane_015 = bpy.data.objects.new('Plane.015', me_plane_021)
ob_plane_009 = bpy.data.objects.new('Plane.009', me_plane_020)
ob_plane_003 = bpy.data.objects.new('Plane.003', me_plane_002)
ob_plane_001 = bpy.data.objects.new('Plane.001', me_plane_001)
ob_circle_006 = bpy.data.objects.new('Circle.006', me_circle_006)
ob_circle_002 = bpy.data.objects.new('Circle.002', me_circle_002)
ob_plane_012 = bpy.data.objects.new('Plane.012', me_plane_012)
ob_plane_011 = bpy.data.objects.new('Plane.011', me_plane_011)
ob_plane_008 = bpy.data.objects.new('Plane.008', me_plane_006)
ob_plane_005 = bpy.data.objects.new('Plane.005', me_plane_005)
ob_plane_004 = bpy.data.objects.new('Plane.004', me_plane_004)
ob_plane = bpy.data.objects.new('Plane', me_plane)
ob_circle_008 = bpy.data.objects.new('Circle.008', me_circle_011)
ob_circle = bpy.data.objects.new('Circle', me_circle_010)
ob_plane_002 = bpy.data.objects.new('Plane.002', me_plane_007)
ob_plane_026 = bpy.data.objects.new('Plane.026', me_plane_014)
ob_plane_027 = bpy.data.objects.new('Plane.027', me_plane_008)
ob_plane_028 = bpy.data.objects.new('Plane.028', me_plane_009)
ob_plane_030 = bpy.data.objects.new('Plane.030', me_plane_013)
ob_cube = bpy.data.objects.new('Cube', me_cube)
ob_circle_004 = bpy.data.objects.new('Circle.004', me_circle_003)
ob_circle_019 = bpy.data.objects.new('Circle.019', me_circle_020)
ob_camera = bpy.data.objects.new('Camera', cam_camera_001)
ob_sphere = bpy.data.objects.new('Sphere', me_sphere)
ob_lamp_001 = bpy.data.objects.new('Lamp.001', light_lamp)

# ---- transforms, parenting, visibility, modifiers, constraints
ob_circle_009.location = (6.706e-07, 1.222e-06, -250.0)
ob_circle_009.rotation_euler = (0.0, -0.0, -4.712)
ob_circle_009.lock_rotations_4d = False
ob_circle_009.empty_display_type = 'ARROWS'
ob_circle_009.color = (0.0, 0.0, 0.0, 1.0)
ob_circle_009.lineart.crease_threshold = 0.0
ob_circle_007.location = (6.706e-07, 1.222e-06, -250.0)
ob_circle_007.rotation_euler = (0.0, -0.0, -4.712)
ob_circle_007.scale = (1.0, -1.0, 1.0)
ob_circle_007.lock_rotations_4d = False
ob_circle_007.empty_display_type = 'ARROWS'
ob_circle_007.color = (0.0, 0.0, 0.0, 1.0)
ob_circle_007.lineart.crease_threshold = 0.0
ob_cube_002.location = (6.715e-07, 1.229e-06, -250.0)
ob_cube_002.rotation_euler = (1.571, -0.0, -4.712)
ob_cube_002.lock_rotations_4d = False
ob_cube_002.empty_display_type = 'ARROWS'
ob_cube_002.color = (0.0, 0.0, 0.0, 1.0)
ob_cube_002.lineart.crease_threshold = 0.0
ob_circle_005.location = (6.706e-07, 1.227e-06, -250.0)
ob_circle_005.rotation_euler = (0.0, -0.0, 4.712)
ob_circle_005.lock_rotations_4d = False
ob_circle_005.empty_display_type = 'ARROWS'
ob_circle_005.color = (0.0, 0.0, 0.0, 1.0)
ob_circle_005.lineart.crease_threshold = 0.0
ob_cube_001.location = (6.715e-07, 1.192e-06, -250.0)
ob_cube_001.rotation_euler = (1.571, -0.0, -4.712)
ob_cube_001.lock_rotations_4d = False
ob_cube_001.empty_display_type = 'ARROWS'
ob_cube_001.color = (0.0, 0.0, 0.0, 1.0)
ob_cube_001.lineart.crease_threshold = 0.0
ob_plane_029.location = (6.706e-07, 1.227e-06, -250.0)
ob_plane_029.rotation_euler = (0.0, -0.0, -4.712)
ob_plane_029.lock_rotations_4d = False
ob_plane_029.empty_display_type = 'ARROWS'
ob_plane_029.color = (0.0, 0.0, 0.0, 1.0)
ob_plane_029.lineart.crease_threshold = 0.0
ob_plane_021.location = (6.706e-07, 1.227e-06, -250.0)
ob_plane_021.rotation_euler = (0.0, -0.0, -7.854)
ob_plane_021.lock_rotations_4d = False
ob_plane_021.empty_display_type = 'ARROWS'
ob_plane_021.color = (0.0, 0.0, 0.0, 1.0)
ob_plane_021.lineart.crease_threshold = 0.0
ob_circle_003.location = (6.706e-07, 1.227e-06, -250.0)
ob_circle_003.rotation_euler = (0.0, -0.0, -7.854)
ob_circle_003.lock_rotations_4d = False
ob_circle_003.empty_display_type = 'ARROWS'
ob_circle_003.color = (0.0, 0.0, 0.0, 1.0)
ob_circle_003.lineart.crease_threshold = 0.0
ob_circle_001.location = (6.706e-07, 1.227e-06, -250.0)
ob_circle_001.rotation_euler = (0.0, -0.0, -7.854)
ob_circle_001.lock_rotations_4d = False
ob_circle_001.empty_display_type = 'ARROWS'
ob_circle_001.color = (0.0, 0.0, 0.0, 1.0)
ob_circle_001.lineart.crease_threshold = 0.0
ob_plane_025.location = (6.706e-07, 1.227e-06, -250.0)
ob_plane_025.rotation_euler = (0.0, -0.0, -7.854)
ob_plane_025.lock_rotations_4d = False
ob_plane_025.empty_display_type = 'ARROWS'
ob_plane_025.color = (0.0, 0.0, 0.0, 1.0)
ob_plane_025.lineart.crease_threshold = 0.0
ob_plane_024.location = (6.706e-07, 1.227e-06, -250.0)
ob_plane_024.rotation_euler = (0.0, -0.0, -7.854)
ob_plane_024.lock_rotations_4d = False
ob_plane_024.empty_display_type = 'ARROWS'
ob_plane_024.color = (0.0, 0.0, 0.0, 1.0)
ob_plane_024.lineart.crease_threshold = 0.0
ob_plane_023.location = (6.706e-07, 1.227e-06, -250.0)
ob_plane_023.rotation_euler = (0.0, -0.0, -7.854)
ob_plane_023.lock_rotations_4d = False
ob_plane_023.empty_display_type = 'ARROWS'
ob_plane_023.color = (0.0, 0.0, 0.0, 1.0)
ob_plane_023.lineart.crease_threshold = 0.0
ob_plane_014.location = (6.706e-07, 1.227e-06, -250.0)
ob_plane_014.rotation_euler = (0.0, -0.0, -7.854)
ob_plane_014.lock_rotations_4d = False
ob_plane_014.empty_display_type = 'ARROWS'
ob_plane_014.color = (0.0, 0.0, 0.0, 1.0)
ob_plane_014.lineart.crease_threshold = 0.0
ob_plane_013.location = (6.706e-07, 1.227e-06, -250.0)
ob_plane_013.rotation_euler = (0.0, -0.0, -7.854)
ob_plane_013.lock_rotations_4d = False
ob_plane_013.empty_display_type = 'ARROWS'
ob_plane_013.color = (0.0, 0.0, 0.0, 1.0)
ob_plane_013.lineart.crease_threshold = 0.0
ob_plane_010.location = (6.706e-07, 1.227e-06, -250.0)
ob_plane_010.rotation_euler = (0.0, -0.0, -7.854)
ob_plane_010.lock_rotations_4d = False
ob_plane_010.empty_display_type = 'ARROWS'
ob_plane_010.color = (0.0, 0.0, 0.0, 1.0)
ob_plane_010.lineart.crease_threshold = 0.0
ob_plane_022.location = (6.706e-07, 1.227e-06, -250.0)
ob_plane_022.rotation_euler = (0.0, -0.0, -7.854)
ob_plane_022.lock_rotations_4d = False
ob_plane_022.empty_display_type = 'ARROWS'
ob_plane_022.color = (0.0, 0.0, 0.0, 1.0)
ob_plane_022.lineart.crease_threshold = 0.0
ob_plane_020.location = (6.706e-07, 1.227e-06, -250.0)
ob_plane_020.rotation_euler = (0.0, -0.0, -7.854)
ob_plane_020.lock_rotations_4d = False
ob_plane_020.empty_display_type = 'ARROWS'
ob_plane_020.color = (0.0, 0.0, 0.0, 1.0)
ob_plane_020.lineart.crease_threshold = 0.0
ob_plane_019.location = (6.706e-07, 1.227e-06, -250.0)
ob_plane_019.rotation_euler = (0.0, -0.0, -7.854)
ob_plane_019.lock_rotations_4d = False
ob_plane_019.empty_display_type = 'ARROWS'
ob_plane_019.color = (0.0, 0.0, 0.0, 1.0)
ob_plane_019.lineart.crease_threshold = 0.0
ob_plane_018.location = (6.706e-07, 1.227e-06, -250.0)
ob_plane_018.rotation_euler = (0.0, -0.0, -7.854)
ob_plane_018.lock_rotations_4d = False
ob_plane_018.empty_display_type = 'ARROWS'
ob_plane_018.color = (0.0, 0.0, 0.0, 1.0)
ob_plane_018.lineart.crease_threshold = 0.0
ob_plane_017.location = (6.706e-07, -1.536e-09, -250.0)
ob_plane_017.rotation_euler = (0.0, -0.0, -7.854)
ob_plane_017.lock_rotations_4d = False
ob_plane_017.empty_display_type = 'ARROWS'
ob_plane_017.color = (0.0, 0.0, 0.0, 1.0)
ob_plane_017.lineart.crease_threshold = 0.0
ob_plane_016.location = (6.706e-07, 1.227e-06, -250.0)
ob_plane_016.rotation_euler = (0.0, -0.0, -7.854)
ob_plane_016.lock_rotations_4d = False
ob_plane_016.empty_display_type = 'ARROWS'
ob_plane_016.color = (0.0, 0.0, 0.0, 1.0)
ob_plane_016.lineart.crease_threshold = 0.0
ob_plane_007.location = (6.706e-07, 1.227e-06, -250.0)
ob_plane_007.rotation_euler = (0.0, -0.0, -7.854)
ob_plane_007.lock_rotations_4d = False
ob_plane_007.empty_display_type = 'ARROWS'
ob_plane_007.color = (0.0, 0.0, 0.0, 1.0)
ob_plane_007.lineart.crease_threshold = 0.0
ob_plane_006.location = (6.706e-07, 1.227e-06, -250.0)
ob_plane_006.rotation_euler = (0.0, -0.0, -7.854)
ob_plane_006.lock_rotations_4d = False
ob_plane_006.empty_display_type = 'ARROWS'
ob_plane_006.color = (0.0, 0.0, 0.0, 1.0)
ob_plane_006.lineart.crease_threshold = 0.0
ob_plane_015.location = (6.706e-07, 1.227e-06, -250.0)
ob_plane_015.rotation_euler = (0.0, -0.0, -7.854)
ob_plane_015.lock_rotations_4d = False
ob_plane_015.empty_display_type = 'ARROWS'
ob_plane_015.color = (0.0, 0.0, 0.0, 1.0)
ob_plane_015.lineart.crease_threshold = 0.0
ob_plane_009.location = (6.706e-07, 1.227e-06, -250.0)
ob_plane_009.rotation_euler = (0.0, -0.0, -7.854)
ob_plane_009.lock_rotations_4d = False
ob_plane_009.empty_display_type = 'ARROWS'
ob_plane_009.color = (0.0, 0.0, 0.0, 1.0)
ob_plane_009.lineart.crease_threshold = 0.0
ob_plane_003.location = (6.706e-07, 1.227e-06, -250.0)
ob_plane_003.rotation_euler = (0.0, -0.0, -7.854)
ob_plane_003.lock_rotations_4d = False
ob_plane_003.empty_display_type = 'ARROWS'
ob_plane_003.color = (0.0, 0.0, 0.0, 1.0)
ob_plane_003.lineart.crease_threshold = 0.0
ob_plane_001.location = (6.706e-07, 1.227e-06, -250.0)
ob_plane_001.rotation_euler = (0.0, -0.0, -7.854)
ob_plane_001.lock_rotations_4d = False
ob_plane_001.empty_display_type = 'ARROWS'
ob_plane_001.color = (0.0, 0.0, 0.0, 1.0)
ob_plane_001.lineart.crease_threshold = 0.0
ob_circle_006.location = (6.706e-07, 1.227e-06, -250.0)
ob_circle_006.rotation_euler = (0.0, -0.0, -1.571)
ob_circle_006.lock_rotations_4d = False
ob_circle_006.empty_display_type = 'ARROWS'
ob_circle_006.color = (0.0, 0.0, 0.0, 1.0)
ob_circle_006.lineart.crease_threshold = 0.0
ob_circle_002.location = (6.706e-07, 1.227e-06, -250.0)
ob_circle_002.rotation_euler = (0.0, -0.0, -6.283)
ob_circle_002.lock_rotations_4d = False
ob_circle_002.empty_display_type = 'ARROWS'
ob_circle_002.color = (0.0, 0.0, 0.0, 1.0)
ob_circle_002.lineart.crease_threshold = 0.0
ob_plane_012.location = (6.706e-07, 1.227e-06, -250.0)
ob_plane_012.rotation_euler = (0.0, -0.0, -7.854)
ob_plane_012.lock_rotations_4d = False
ob_plane_012.empty_display_type = 'ARROWS'
ob_plane_012.color = (0.0, 0.0, 0.0, 1.0)
ob_plane_012.lineart.crease_threshold = 0.0
ob_plane_011.location = (6.706e-07, 1.227e-06, -250.0)
ob_plane_011.rotation_euler = (0.0, -0.0, -7.854)
ob_plane_011.lock_rotations_4d = False
ob_plane_011.empty_display_type = 'ARROWS'
ob_plane_011.color = (0.0, 0.0, 0.0, 1.0)
ob_plane_011.lineart.crease_threshold = 0.0
ob_plane_008.location = (6.706e-07, 1.227e-06, -250.0)
ob_plane_008.rotation_euler = (0.0, -0.0, -7.854)
ob_plane_008.lock_rotations_4d = False
ob_plane_008.empty_display_type = 'ARROWS'
ob_plane_008.color = (0.0, 0.0, 0.0, 1.0)
ob_plane_008.lineart.crease_threshold = 0.0
ob_plane_005.location = (0.0, 0.0, -250.0)
ob_plane_005.lock_rotations_4d = False
ob_plane_005.empty_display_type = 'ARROWS'
ob_plane_005.color = (0.0, 0.0, 0.0, 1.0)
ob_plane_005.lineart.crease_threshold = 0.0
ob_plane_004.location = (6.706e-07, 1.227e-06, -250.0)
ob_plane_004.rotation_euler = (0.0, -0.0, -6.283)
ob_plane_004.lock_rotations_4d = False
ob_plane_004.empty_display_type = 'ARROWS'
ob_plane_004.color = (0.0, 0.0, 0.0, 1.0)
ob_plane_004.lineart.crease_threshold = 0.0
ob_plane.location = (6.706e-07, 1.227e-06, -250.0)
ob_plane.rotation_euler = (0.0, -0.0, -6.283)
ob_plane.lock_rotations_4d = False
ob_plane.empty_display_type = 'ARROWS'
ob_plane.color = (0.0, 0.0, 0.0, 1.0)
ob_plane.lineart.crease_threshold = 0.0
ob_circle_008.location = (6.706e-07, 1.227e-06, -250.0)
ob_circle_008.rotation_euler = (0.0, -0.0, -6.283)
ob_circle_008.lock_rotations_4d = False
ob_circle_008.empty_display_type = 'ARROWS'
ob_circle_008.color = (0.0, 0.0, 0.0, 1.0)
ob_circle_008.lineart.crease_threshold = 0.0
ob_circle.location = (6.706e-07, 1.227e-06, -250.0)
ob_circle.rotation_euler = (0.0, -0.0, -6.283)
ob_circle.lock_rotations_4d = False
ob_circle.empty_display_type = 'ARROWS'
ob_circle.color = (0.0, 0.0, 0.0, 1.0)
ob_circle.lineart.crease_threshold = 0.0
ob_plane_002.location = (6.706e-07, 1.337e-08, -250.0)
ob_plane_002.rotation_euler = (0.0, -0.0, -4.712)
ob_plane_002.lock_rotations_4d = False
ob_plane_002.empty_display_type = 'ARROWS'
ob_plane_002.color = (0.0, 0.0, 0.0, 1.0)
ob_plane_002.lineart.crease_threshold = 0.0
ob_plane_026.location = (6.706e-07, 1.227e-06, -250.0)
ob_plane_026.rotation_euler = (0.0, -0.0, -4.712)
ob_plane_026.lock_rotations_4d = False
ob_plane_026.empty_display_type = 'ARROWS'
ob_plane_026.color = (0.0, 0.0, 0.0, 1.0)
ob_plane_026.lineart.crease_threshold = 0.0
ob_plane_027.location = (6.706e-07, 1.227e-06, -250.0)
ob_plane_027.rotation_euler = (0.0, -0.0, -4.712)
ob_plane_027.lock_rotations_4d = False
ob_plane_027.empty_display_type = 'ARROWS'
ob_plane_027.color = (0.0, 0.0, 0.0, 1.0)
ob_plane_027.lineart.crease_threshold = 0.0
ob_plane_028.location = (6.706e-07, 1.227e-06, -250.0)
ob_plane_028.rotation_euler = (0.0, -0.0, -4.712)
ob_plane_028.lock_rotations_4d = False
ob_plane_028.empty_display_type = 'ARROWS'
ob_plane_028.color = (0.0, 0.0, 0.0, 1.0)
ob_plane_028.lineart.crease_threshold = 0.0
ob_plane_030.location = (6.706e-07, 1.337e-08, -250.0)
ob_plane_030.rotation_euler = (0.0, -0.0, -4.712)
ob_plane_030.lock_rotations_4d = False
ob_plane_030.empty_display_type = 'ARROWS'
ob_plane_030.color = (0.0, 0.0, 0.0, 1.0)
ob_plane_030.lineart.crease_threshold = 0.0
ob_cube.location = (6.706e-07, 1.229e-06, -250.0)
ob_cube.rotation_euler = (1.571, -0.0, -4.712)
ob_cube.scale = (1.0, 1.0, -1.0)
ob_cube.lock_rotations_4d = False
ob_cube.empty_display_type = 'ARROWS'
ob_cube.color = (0.0, 0.0, 0.0, 1.0)
ob_cube.lineart.crease_threshold = 0.0
ob_circle_004.location = (0.0, 0.0, -250.0)
ob_circle_004.rotation_euler = (0.0, -0.0, 3.142)
ob_circle_004.lock_rotations_4d = False
ob_circle_004.empty_display_type = 'ARROWS'
ob_circle_004.color = (0.0, 0.0, 0.0, 1.0)
ob_circle_004.lineart.crease_threshold = 0.0
ob_circle_019.location = (6.706e-07, 1.222e-06, -250.0)
ob_circle_019.rotation_euler = (0.0, -0.0, -3.142)
ob_circle_019.lock_rotations_4d = False
ob_circle_019.empty_display_type = 'ARROWS'
ob_circle_019.color = (0.0, 0.0, 0.0, 1.0)
ob_circle_019.lineart.crease_threshold = 0.0
ob_camera.location = (10.0, -10.0, 11.6)
ob_camera.rotation_euler = (1.047, 0.0, 0.7854)
ob_camera.lock_rotations_4d = False
ob_camera.empty_display_type = 'ARROWS'
ob_camera.color = (0.0, 0.0, 0.0, 1.0)
ob_camera.lineart.crease_threshold = 0.0
ob_sphere.location = (-0.02993, 0.1261, 0.07312)
ob_sphere.rotation_euler = (1.571, -0.0, 1.571)
ob_sphere.lock_rotations_4d = False
ob_sphere.empty_display_type = 'ARROWS'
ob_sphere.color = (0.0, 0.0, 0.0, 1.0)
ob_sphere.show_instancer_for_render = False
ob_sphere.instance_type = 'VERTS'
ob_sphere.use_instance_vertices_rotation = True
ob_sphere.lineart.crease_threshold = 0.0
ob_lamp_001.parent = ob_sphere
ob_lamp_001.matrix_parent_inverse = Matrix(((-4.371e-08, 1.0, -2.118e-22, -0.1261), (4.371e-08, 1.911e-15, 1.0, -0.07312), (1.0, 4.371e-08, -4.371e-08, 0.02993), (0.0, 0.0, 0.0, 1.0)))
ob_lamp_001.location = (-0.02993, 0.1261, 0.07312)
ob_lamp_001.rotation_euler = (1.571, -0.0, 1.571)
ob_lamp_001.lock_rotations_4d = False
ob_lamp_001.empty_display_type = 'ARROWS'
ob_lamp_001.color = (0.0, 0.0, 0.0, 1.0)
ob_lamp_001.lineart.crease_threshold = 0.0

# ---- collection membership
col_collection_1.objects.link(ob_circle_009)
col_collection_1.objects.link(ob_circle_007)
col_collection_1.objects.link(ob_cube_002)
col_collection_1.objects.link(ob_circle_005)
col_collection_1.objects.link(ob_cube_001)
col_collection_1.objects.link(ob_plane_029)
col_collection_1.objects.link(ob_plane_021)
col_collection_1.objects.link(ob_circle_003)
col_collection_1.objects.link(ob_circle_001)
col_collection_1.objects.link(ob_plane_025)
col_collection_1.objects.link(ob_plane_024)
col_collection_1.objects.link(ob_plane_023)
col_collection_1.objects.link(ob_plane_014)
col_collection_1.objects.link(ob_plane_013)
col_collection_1.objects.link(ob_plane_010)
col_collection_1.objects.link(ob_plane_022)
col_collection_1.objects.link(ob_plane_020)
col_collection_1.objects.link(ob_plane_019)
col_collection_1.objects.link(ob_plane_018)
col_collection_1.objects.link(ob_plane_017)
col_collection_1.objects.link(ob_plane_016)
col_collection_1.objects.link(ob_plane_007)
col_collection_1.objects.link(ob_plane_006)
col_collection_1.objects.link(ob_plane_015)
col_collection_1.objects.link(ob_plane_009)
col_collection_1.objects.link(ob_plane_003)
col_collection_1.objects.link(ob_plane_001)
col_collection_1.objects.link(ob_circle_006)
col_collection_1.objects.link(ob_circle_002)
col_collection_1.objects.link(ob_plane_012)
col_collection_1.objects.link(ob_plane_011)
col_collection_1.objects.link(ob_plane_008)
col_collection_1.objects.link(ob_plane_005)
col_collection_1.objects.link(ob_plane_004)
col_collection_1.objects.link(ob_plane)
col_collection_1.objects.link(ob_circle_008)
col_collection_1.objects.link(ob_circle)
col_collection_1.objects.link(ob_plane_002)
col_collection_1.objects.link(ob_plane_026)
col_collection_1.objects.link(ob_plane_027)
col_collection_1.objects.link(ob_plane_028)
col_collection_1.objects.link(ob_plane_030)
col_collection_1.objects.link(ob_cube)
col_collection_1.objects.link(ob_circle_004)
col_collection_1.objects.link(ob_circle_019)
col_collection_2.objects.link(ob_camera)
col_collection_3.objects.link(ob_sphere)
col_collection_3.objects.link(ob_lamp_001)

# ---- scene / render settings (as saved in the file)
scene.camera = ob_camera
scene.frame_start = 1; scene.frame_end = 250; scene.frame_set(11)
scene.render.engine = 'BLENDER_EEVEE_NEXT'
scene.render.image_settings.color_mode = 'RGB'
scene.render.image_settings.compression = 90
scene.render.resolution_x = 128
scene.render.resolution_y = 128
scene.render.pixel_aspect_x = 100.0
scene.render.pixel_aspect_y = 100.0
scene.render.fps = 25
scene.render.dither_intensity = 0.0
scene.render.use_compositing = False
scene.render.use_sequencer = False
scene.render.bake_bias = 0.0
scene.render.use_stamp_time = False
scene.render.use_stamp_date = False
scene.render.use_stamp_frame = False
scene.render.use_stamp_camera = False
scene.render.use_stamp_scene = False
scene.render.use_stamp_filename = False
scene.render.use_stamp_render_time = False
scene.render.stamp_font_size = 0
scene.cycles.use_denoising = False
scene.cycles.samples = 10
scene.cycles.sampling_pattern = 'TABULATED_SOBOL'
scene.cycles.light_sampling_threshold = 0.0
scene.cycles.use_adaptive_sampling = False
scene.cycles.use_light_tree = False
scene.cycles.blur_glossy = 0.0
scene.cycles.volume_bounces = 1
scene.cycles.pixel_filter_type = 'GAUSSIAN'
scene.cycles.sample_clamp_indirect = 0.0
scene.view_settings.view_transform = 'Raw'
bpy.context.view_layer.update()

